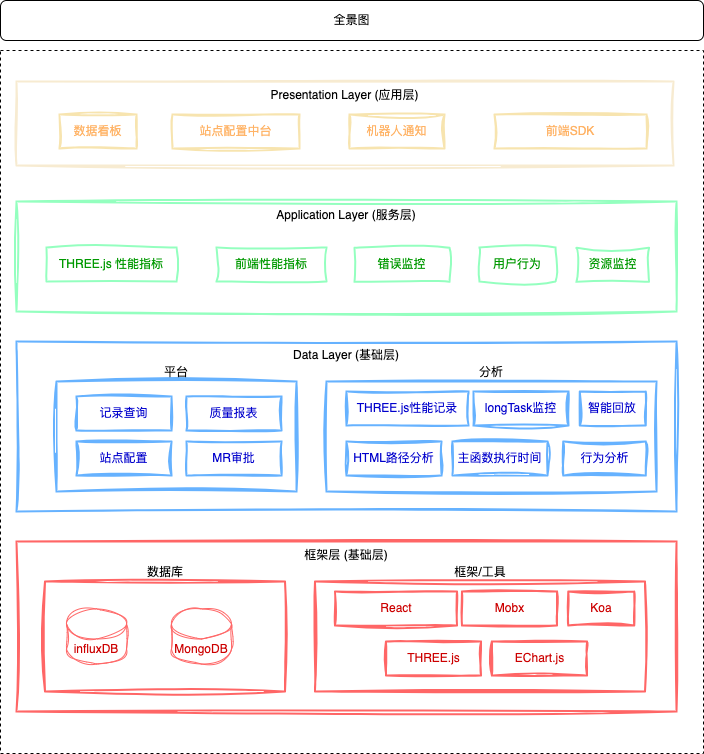

The diagram above was exported from draw.io. Its source (the exported page's mxGraphModel, read from the mxfile embedded in the PNG):
<mxGraphModel dx="5631" dy="1015" grid="1" gridSize="10" guides="1" tooltips="1" connect="1" arrows="1" fold="1" page="1" pageScale="1" pageWidth="827" pageHeight="1169" math="0" shadow="0">
  <root>
    <mxCell id="0" />
    <mxCell id="1" parent="0" />
    <mxCell id="nZI7xnN4zgnzXH7qlzqw-122" value="" style="whiteSpace=wrap;html=1;aspect=fixed;fillColor=none;dashed=1;" vertex="1" parent="1">
      <mxGeometry x="-4100" y="90" width="703" height="703" as="geometry" />
    </mxCell>
    <mxCell id="nZI7xnN4zgnzXH7qlzqw-23" value="Data Layer (基础层)" style="whiteSpace=wrap;strokeWidth=2;verticalAlign=top;sketch=1;curveFitting=1;jiggle=2;container=0;strokeColor=#66B2FF;" vertex="1" parent="1">
      <mxGeometry x="-4084" y="381" width="660" height="170" as="geometry" />
    </mxCell>
    <mxCell id="nZI7xnN4zgnzXH7qlzqw-30" value="Application Layer (服务层)" style="whiteSpace=wrap;strokeWidth=2;verticalAlign=top;sketch=1;curveFitting=1;jiggle=2;container=0;strokeColor=#94FFBF;" vertex="1" parent="1">
      <mxGeometry x="-4084" y="241" width="660" height="110" as="geometry" />
    </mxCell>
    <mxCell id="nZI7xnN4zgnzXH7qlzqw-39" value="Presentation Layer (应用层)" style="whiteSpace=wrap;strokeWidth=2;verticalAlign=top;sketch=1;curveFitting=1;jiggle=2;strokeColor=#F7EBD1;" vertex="1" parent="1">
      <mxGeometry x="-4084" y="121" width="657" height="84" as="geometry" />
    </mxCell>
    <mxCell id="nZI7xnN4zgnzXH7qlzqw-40" value="数据看板" style="whiteSpace=wrap;strokeWidth=2;sketch=1;curveFitting=1;jiggle=2;strokeColor=#F7E4AF;fontColor=#FFB366;" vertex="1" parent="nZI7xnN4zgnzXH7qlzqw-39">
      <mxGeometry x="43" y="33" width="77" height="34" as="geometry" />
    </mxCell>
    <mxCell id="nZI7xnN4zgnzXH7qlzqw-41" value="站点配置中台" style="whiteSpace=wrap;strokeWidth=2;sketch=1;curveFitting=1;jiggle=2;strokeColor=#F7E4AF;fontColor=#FFB366;" vertex="1" parent="nZI7xnN4zgnzXH7qlzqw-39">
      <mxGeometry x="156" y="33" width="127" height="34" as="geometry" />
    </mxCell>
    <mxCell id="nZI7xnN4zgnzXH7qlzqw-42" value="机器人通知" style="whiteSpace=wrap;strokeWidth=2;sketch=1;curveFitting=1;jiggle=2;strokeColor=#F7E4AF;fontColor=#FFB366;" vertex="1" parent="nZI7xnN4zgnzXH7qlzqw-39">
      <mxGeometry x="333" y="33" width="95" height="34" as="geometry" />
    </mxCell>
    <mxCell id="nZI7xnN4zgnzXH7qlzqw-43" value="前端SDK" style="whiteSpace=wrap;strokeWidth=2;sketch=1;curveFitting=1;jiggle=2;strokeColor=#F7E4AF;fontColor=#FFB366;" vertex="1" parent="nZI7xnN4zgnzXH7qlzqw-39">
      <mxGeometry x="478" y="33" width="152" height="34" as="geometry" />
    </mxCell>
    <mxCell id="nZI7xnN4zgnzXH7qlzqw-31" value="THREE.js 性能指标" style="whiteSpace=wrap;strokeWidth=2;sketch=1;curveFitting=1;jiggle=2;disableMultiStroke=1;strokeColor=#94FFBF;fontColor=#009900;" vertex="1" parent="1">
      <mxGeometry x="-4054" y="287" width="130" height="34" as="geometry" />
    </mxCell>
    <mxCell id="nZI7xnN4zgnzXH7qlzqw-32" value="前端性能指标" style="whiteSpace=wrap;strokeWidth=2;sketch=1;curveFitting=1;jiggle=2;disableMultiStroke=1;strokeColor=#94FFBF;fontColor=#009900;" vertex="1" parent="1">
      <mxGeometry x="-3884" y="287" width="110" height="34" as="geometry" />
    </mxCell>
    <mxCell id="nZI7xnN4zgnzXH7qlzqw-33" value="错误监控" style="whiteSpace=wrap;strokeWidth=2;sketch=1;curveFitting=1;jiggle=2;disableMultiStroke=1;strokeColor=#94FFBF;fontColor=#009900;" vertex="1" parent="1">
      <mxGeometry x="-3746" y="287.33000000000004" width="95" height="34" as="geometry" />
    </mxCell>
    <mxCell id="nZI7xnN4zgnzXH7qlzqw-34" value="用户行为" style="whiteSpace=wrap;strokeWidth=2;sketch=1;curveFitting=1;jiggle=2;disableMultiStroke=1;strokeColor=#94FFBF;fontColor=#009900;" vertex="1" parent="1">
      <mxGeometry x="-3621" y="287" width="76" height="34" as="geometry" />
    </mxCell>
    <mxCell id="nZI7xnN4zgnzXH7qlzqw-35" value="资源监控" style="whiteSpace=wrap;strokeWidth=2;sketch=1;curveFitting=1;jiggle=2;disableMultiStroke=1;strokeColor=#94FFBF;fontColor=#009900;" vertex="1" parent="1">
      <mxGeometry x="-3524" y="287.33000000000004" width="72.53" height="34" as="geometry" />
    </mxCell>
    <mxCell id="nZI7xnN4zgnzXH7qlzqw-24" value="平台" style="whiteSpace=wrap;strokeWidth=2;sketch=1;curveFitting=1;jiggle=2;labelPosition=center;verticalLabelPosition=top;align=center;verticalAlign=bottom;strokeColor=#66B2FF;" vertex="1" parent="1">
      <mxGeometry x="-4044" y="421" width="240" height="110" as="geometry" />
    </mxCell>
    <mxCell id="nZI7xnN4zgnzXH7qlzqw-25" value="记录查询" style="whiteSpace=wrap;strokeWidth=2;sketch=1;curveFitting=1;jiggle=2;strokeColor=#66B2FF;fontColor=#0000CC;" vertex="1" parent="1">
      <mxGeometry x="-4024.003580901857" y="436" width="95" height="34" as="geometry" />
    </mxCell>
    <mxCell id="nZI7xnN4zgnzXH7qlzqw-27" value="分析" style="whiteSpace=wrap;strokeWidth=2;sketch=1;curveFitting=1;jiggle=2;labelPosition=center;verticalLabelPosition=top;align=center;verticalAlign=bottom;strokeColor=#66B2FF;" vertex="1" parent="1">
      <mxGeometry x="-3774" y="421" width="330" height="110" as="geometry" />
    </mxCell>
    <mxCell id="nZI7xnN4zgnzXH7qlzqw-26" value="THREE.js性能记录" style="whiteSpace=wrap;strokeWidth=2;sketch=1;curveFitting=1;jiggle=2;strokeColor=#66B2FF;fontColor=#0000CC;" vertex="1" parent="1">
      <mxGeometry x="-3754" y="431" width="122" height="34" as="geometry" />
    </mxCell>
    <mxCell id="nZI7xnN4zgnzXH7qlzqw-28" value="质量报表" style="whiteSpace=wrap;strokeWidth=2;sketch=1;curveFitting=1;jiggle=2;strokeColor=#66B2FF;fontColor=#0000CC;" vertex="1" parent="1">
      <mxGeometry x="-3913.996949602122" y="436" width="95" height="34" as="geometry" />
    </mxCell>
    <mxCell id="nZI7xnN4zgnzXH7qlzqw-29" value="HTML路径分析" style="whiteSpace=wrap;strokeWidth=2;sketch=1;curveFitting=1;jiggle=2;strokeColor=#66B2FF;fontColor=#0000CC;" vertex="1" parent="1">
      <mxGeometry x="-3753.999177718833" y="481" width="95" height="34" as="geometry" />
    </mxCell>
    <mxCell id="nZI7xnN4zgnzXH7qlzqw-100" value="站点配置" style="whiteSpace=wrap;strokeWidth=2;sketch=1;curveFitting=1;jiggle=2;strokeColor=#66B2FF;fontColor=#0000CC;" vertex="1" parent="1">
      <mxGeometry x="-4024.003580901857" y="481" width="95" height="34" as="geometry" />
    </mxCell>
    <mxCell id="nZI7xnN4zgnzXH7qlzqw-101" value="MR审批" style="whiteSpace=wrap;strokeWidth=2;sketch=1;curveFitting=1;jiggle=2;strokeColor=#66B2FF;fontColor=#0000CC;" vertex="1" parent="1">
      <mxGeometry x="-3913.9935809018566" y="481" width="95" height="34" as="geometry" />
    </mxCell>
    <mxCell id="nZI7xnN4zgnzXH7qlzqw-102" value="longTask监控" style="whiteSpace=wrap;strokeWidth=2;sketch=1;curveFitting=1;jiggle=2;strokeColor=#66B2FF;fontColor=#0000CC;" vertex="1" parent="1">
      <mxGeometry x="-3626.999177718833" y="431" width="95" height="34" as="geometry" />
    </mxCell>
    <mxCell id="nZI7xnN4zgnzXH7qlzqw-103" value="主函数执行时间" style="whiteSpace=wrap;strokeWidth=2;sketch=1;curveFitting=1;jiggle=2;strokeColor=#66B2FF;fontColor=#0000CC;" vertex="1" parent="1">
      <mxGeometry x="-3647.999177718833" y="481" width="95" height="34" as="geometry" />
    </mxCell>
    <mxCell id="nZI7xnN4zgnzXH7qlzqw-104" value="行为分析" style="whiteSpace=wrap;strokeWidth=2;sketch=1;curveFitting=1;jiggle=2;strokeColor=#66B2FF;fontColor=#0000CC;" vertex="1" parent="1">
      <mxGeometry x="-3537.27" y="481" width="82.53" height="34" as="geometry" />
    </mxCell>
    <mxCell id="nZI7xnN4zgnzXH7qlzqw-105" value="智能回放" style="whiteSpace=wrap;strokeWidth=2;sketch=1;curveFitting=1;jiggle=2;strokeColor=#66B2FF;fontColor=#0000CC;" vertex="1" parent="1">
      <mxGeometry x="-3520.74" y="431" width="66" height="34" as="geometry" />
    </mxCell>
    <mxCell id="nZI7xnN4zgnzXH7qlzqw-106" value="框架层 (基础层)" style="whiteSpace=wrap;strokeWidth=2;verticalAlign=top;sketch=1;curveFitting=1;jiggle=2;container=0;strokeColor=#FF6666;" vertex="1" parent="1">
      <mxGeometry x="-4084" y="581" width="660" height="170" as="geometry" />
    </mxCell>
    <mxCell id="nZI7xnN4zgnzXH7qlzqw-107" value="数据库" style="whiteSpace=wrap;strokeWidth=2;sketch=1;curveFitting=1;jiggle=2;labelPosition=center;verticalLabelPosition=top;align=center;verticalAlign=bottom;strokeColor=#FF6666;" vertex="1" parent="1">
      <mxGeometry x="-4055.5" y="621" width="240" height="110" as="geometry" />
    </mxCell>
    <mxCell id="nZI7xnN4zgnzXH7qlzqw-109" value="框架/工具" style="whiteSpace=wrap;strokeWidth=2;sketch=1;curveFitting=1;jiggle=2;labelPosition=center;verticalLabelPosition=top;align=center;verticalAlign=bottom;strokeColor=#FF6666;" vertex="1" parent="1">
      <mxGeometry x="-3785.5" y="621" width="330" height="110" as="geometry" />
    </mxCell>
    <mxCell id="nZI7xnN4zgnzXH7qlzqw-110" value="React" style="whiteSpace=wrap;strokeWidth=2;sketch=1;curveFitting=1;jiggle=2;strokeColor=#FF6666;fontColor=#CC0000;" vertex="1" parent="1">
      <mxGeometry x="-3765.5" y="631" width="122" height="34" as="geometry" />
    </mxCell>
    <mxCell id="nZI7xnN4zgnzXH7qlzqw-112" value="THREE.js" style="whiteSpace=wrap;strokeWidth=2;sketch=1;curveFitting=1;jiggle=2;strokeColor=#FF6666;fontColor=#CC0000;" vertex="1" parent="1">
      <mxGeometry x="-3714.499177718833" y="681" width="95" height="34" as="geometry" />
    </mxCell>
    <mxCell id="nZI7xnN4zgnzXH7qlzqw-115" value="Mobx" style="whiteSpace=wrap;strokeWidth=2;sketch=1;curveFitting=1;jiggle=2;strokeColor=#FF6666;fontColor=#CC0000;" vertex="1" parent="1">
      <mxGeometry x="-3638.499177718833" y="631" width="95" height="34" as="geometry" />
    </mxCell>
    <mxCell id="nZI7xnN4zgnzXH7qlzqw-116" value="EChart.js" style="whiteSpace=wrap;strokeWidth=2;sketch=1;curveFitting=1;jiggle=2;strokeColor=#FF6666;fontColor=#CC0000;" vertex="1" parent="1">
      <mxGeometry x="-3608.499177718833" y="681" width="95" height="34" as="geometry" />
    </mxCell>
    <mxCell id="nZI7xnN4zgnzXH7qlzqw-118" value="Koa" style="whiteSpace=wrap;strokeWidth=2;sketch=1;curveFitting=1;jiggle=2;strokeColor=#FF6666;fontColor=#CC0000;" vertex="1" parent="1">
      <mxGeometry x="-3532.24" y="631" width="66" height="34" as="geometry" />
    </mxCell>
    <mxCell id="nZI7xnN4zgnzXH7qlzqw-119" value="influxDB" style="shape=cylinder3;whiteSpace=wrap;html=1;boundedLbl=1;backgroundOutline=1;size=15;sketch=1;curveFitting=1;jiggle=2;strokeColor=#FF6666;fontColor=#CC0000;" vertex="1" parent="1">
      <mxGeometry x="-4034" y="648.5" width="60" height="55" as="geometry" />
    </mxCell>
    <mxCell id="nZI7xnN4zgnzXH7qlzqw-120" value="MongoDB" style="shape=cylinder3;whiteSpace=wrap;html=1;boundedLbl=1;backgroundOutline=1;size=15;sketch=1;curveFitting=1;jiggle=2;strokeColor=#FF6666;fontColor=#CC0000;" vertex="1" parent="1">
      <mxGeometry x="-3929" y="648.5" width="60" height="55" as="geometry" />
    </mxCell>
    <mxCell id="nZI7xnN4zgnzXH7qlzqw-130" value="全景图" style="rounded=1;whiteSpace=wrap;html=1;" vertex="1" parent="1">
      <mxGeometry x="-4100" y="40" width="703" height="40" as="geometry" />
    </mxCell>
  </root>
</mxGraphModel>